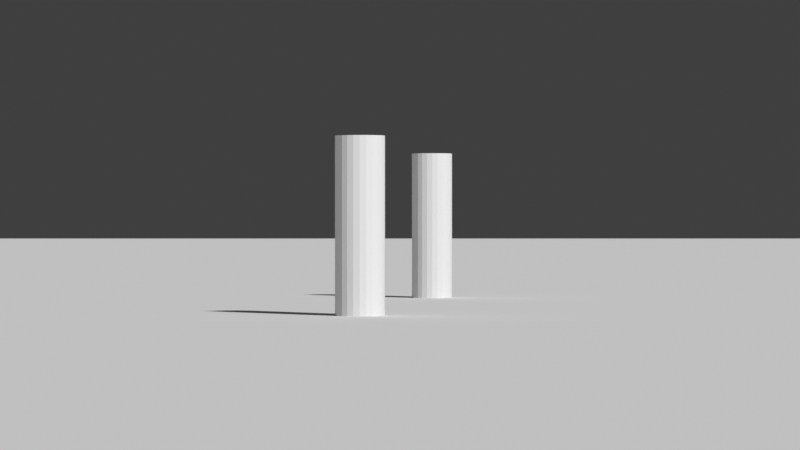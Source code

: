 # Source: ch09_08_lenses_solution.blend  (saved by Blender 5.3.31; exported with 4.5.12 LTS)
import bpy
from mathutils import Matrix  # noqa: F401  (used for matrix-valued properties, if any)

bpy.ops.wm.read_factory_settings(use_empty=True)
scene = bpy.context.scene
scene.name = 'SC_LENSES'

# ---- world
world_wo_sky = bpy.data.worlds.new('WO_Sky'); scene.world = world_wo_sky
world_wo_sky.use_nodes = True; world_wo_sky.node_tree.nodes.clear()
_N = world_wo_sky.node_tree.nodes; _L = world_wo_sky.node_tree.links
n0 = _N.new('ShaderNodeBackground'); n0.name = 'Background'; n0.location = (-200, 100)
n0.inputs[0].default_value = (0.05, 0.05, 0.05, 1.0)
n1 = _N.new('ShaderNodeOutputWorld'); n1.name = 'World Output'; n1.location = (200, 100)
_L.new(n0.outputs[0], n1.inputs[0])
n1.is_active_output = True
world_wo_sky.color = (0.4, 0.6, 1.0)

# ---- cameras
cam_cam = bpy.data.cameras.new('CAM')
cam_cam.lens = 144.0

# ---- meshes
me_me_ground = bpy.data.meshes.new('ME_Ground')
me_me_ground.from_pydata([(-200.0, -200.0, 0.0), (200.0, -200.0, 0.0), (-200.0, 200.0, 0.0), (200.0, 200.0, 0.0)], [], [(0, 1, 3, 2)])
me_me_ground.update()
me_me_subject = bpy.data.meshes.new('ME_Subject')
me_me_subject.from_pydata([(0.0, 0.25, -0.9), (0.0, 0.25, 0.9), (0.0647, 0.2415, -0.9), (0.0647, 0.2415, 0.9), (0.125, 0.2165, -0.9), (0.125, 0.2165, 0.9), (0.1768, 0.1768, -0.9), (0.1768, 0.1768, 0.9), (0.2165, 0.125, -0.9), (0.2165, 0.125, 0.9), (0.2415, 0.0647, -0.9), (0.2415, 0.0647, 0.9), (0.25, 0.0, -0.9), (0.25, 0.0, 0.9), (0.2415, -0.0647, -0.9), (0.2415, -0.0647, 0.9), (0.2165, -0.125, -0.9), (0.2165, -0.125, 0.9), (0.1768, -0.1768, -0.9), (0.1768, -0.1768, 0.9), (0.125, -0.2165, -0.9), (0.125, -0.2165, 0.9), (0.0647, -0.2415, -0.9), (0.0647, -0.2415, 0.9), (0.0, -0.25, -0.9), (0.0, -0.25, 0.9), (-0.0647, -0.2415, -0.9), (-0.0647, -0.2415, 0.9), (-0.125, -0.2165, -0.9), (-0.125, -0.2165, 0.9), (-0.1768, -0.1768, -0.9), (-0.1768, -0.1768, 0.9), (-0.2165, -0.125, -0.9), (-0.2165, -0.125, 0.9), (-0.2415, -0.0647, -0.9), (-0.2415, -0.0647, 0.9), (-0.25, 0.0, -0.9), (-0.25, 0.0, 0.9), (-0.2415, 0.0647, -0.9), (-0.2415, 0.0647, 0.9), (-0.2165, 0.125, -0.9), (-0.2165, 0.125, 0.9), (-0.1768, 0.1768, -0.9), (-0.1768, 0.1768, 0.9), (-0.125, 0.2165, -0.9), (-0.125, 0.2165, 0.9), (-0.0647, 0.2415, -0.9), (-0.0647, 0.2415, 0.9)], [], [(0, 1, 3, 2), (2, 3, 5, 4), (4, 5, 7, 6), (6, 7, 9, 8), (8, 9, 11, 10), (10, 11, 13, 12), (12, 13, 15, 14), (14, 15, 17, 16), (16, 17, 19, 18), (18, 19, 21, 20), (20, 21, 23, 22), (22, 23, 25, 24), (24, 25, 27, 26), (26, 27, 29, 28), (28, 29, 31, 30), (30, 31, 33, 32), (32, 33, 35, 34), (34, 35, 37, 36), (36, 37, 39, 38), (38, 39, 41, 40), (40, 41, 43, 42), (42, 43, 45, 44), (3, 1, 47, 45, 43, 41, 39, 37, 35, 33, 31, 29, 27, 25, 23, 21, 19, 17, 15, 13, 11, 9, 7, 5), (44, 45, 47, 46), (46, 47, 1, 0), (0, 2, 4, 6, 8, 10, 12, 14, 16, 18, 20, 22, 24, 26, 28, 30, 32, 34, 36, 38, 40, 42, 44, 46)])
me_me_subject.update()
me_me_backdrop = bpy.data.meshes.new('ME_Backdrop')
me_me_backdrop.from_pydata([(0.0, 0.25, -0.9), (0.0, 0.25, 0.9), (0.0647, 0.2415, -0.9), (0.0647, 0.2415, 0.9), (0.125, 0.2165, -0.9), (0.125, 0.2165, 0.9), (0.1768, 0.1768, -0.9), (0.1768, 0.1768, 0.9), (0.2165, 0.125, -0.9), (0.2165, 0.125, 0.9), (0.2415, 0.0647, -0.9), (0.2415, 0.0647, 0.9), (0.25, 0.0, -0.9), (0.25, 0.0, 0.9), (0.2415, -0.0647, -0.9), (0.2415, -0.0647, 0.9), (0.2165, -0.125, -0.9), (0.2165, -0.125, 0.9), (0.1768, -0.1768, -0.9), (0.1768, -0.1768, 0.9), (0.125, -0.2165, -0.9), (0.125, -0.2165, 0.9), (0.0647, -0.2415, -0.9), (0.0647, -0.2415, 0.9), (0.0, -0.25, -0.9), (0.0, -0.25, 0.9), (-0.0647, -0.2415, -0.9), (-0.0647, -0.2415, 0.9), (-0.125, -0.2165, -0.9), (-0.125, -0.2165, 0.9), (-0.1768, -0.1768, -0.9), (-0.1768, -0.1768, 0.9), (-0.2165, -0.125, -0.9), (-0.2165, -0.125, 0.9), (-0.2415, -0.0647, -0.9), (-0.2415, -0.0647, 0.9), (-0.25, 0.0, -0.9), (-0.25, 0.0, 0.9), (-0.2415, 0.0647, -0.9), (-0.2415, 0.0647, 0.9), (-0.2165, 0.125, -0.9), (-0.2165, 0.125, 0.9), (-0.1768, 0.1768, -0.9), (-0.1768, 0.1768, 0.9), (-0.125, 0.2165, -0.9), (-0.125, 0.2165, 0.9), (-0.0647, 0.2415, -0.9), (-0.0647, 0.2415, 0.9)], [], [(0, 1, 3, 2), (2, 3, 5, 4), (4, 5, 7, 6), (6, 7, 9, 8), (8, 9, 11, 10), (10, 11, 13, 12), (12, 13, 15, 14), (14, 15, 17, 16), (16, 17, 19, 18), (18, 19, 21, 20), (20, 21, 23, 22), (22, 23, 25, 24), (24, 25, 27, 26), (26, 27, 29, 28), (28, 29, 31, 30), (30, 31, 33, 32), (32, 33, 35, 34), (34, 35, 37, 36), (36, 37, 39, 38), (38, 39, 41, 40), (40, 41, 43, 42), (42, 43, 45, 44), (3, 1, 47, 45, 43, 41, 39, 37, 35, 33, 31, 29, 27, 25, 23, 21, 19, 17, 15, 13, 11, 9, 7, 5), (44, 45, 47, 46), (46, 47, 1, 0), (0, 2, 4, 6, 8, 10, 12, 14, 16, 18, 20, 22, 24, 26, 28, 30, 32, 34, 36, 38, 40, 42, 44, 46)])
me_me_backdrop.update()

# ---- objects
ob_ground = bpy.data.objects.new('Ground', me_me_ground)
ob_subject = bpy.data.objects.new('Subject', me_me_subject)
ob_backdrop = bpy.data.objects.new('Backdrop', me_me_backdrop)
ob_cam = bpy.data.objects.new('CAM', cam_cam)

# ---- transforms, parenting, visibility, modifiers, constraints
ob_ground.location = (0.0, 0.0, 0.0)
ob_ground.color = (0.35, 0.35, 0.35, 1.0)
ob_subject.location = (-0.4, 8.0, 0.9)
ob_subject.color = (1.0, 0.0, 0.0, 1.0)
ob_backdrop.location = (0.4, 16.0, 0.9)
ob_backdrop.color = (0.0, 1.0, 0.0, 1.0)
ob_cam.location = (0.0, -24.0, 0.9)
ob_cam.rotation_euler = (1.571, 0.0, 0.0)

# ---- collection membership
scene.collection.objects.link(ob_ground)
scene.collection.objects.link(ob_subject)
scene.collection.objects.link(ob_backdrop)
scene.collection.objects.link(ob_cam)

# ---- scene / render settings (as saved in the file)
scene.camera = ob_cam
scene.frame_start = 1; scene.frame_end = 250; scene.frame_set(1)
scene.render.engine = 'BLENDER_WORKBENCH'
scene.render.resolution_x = 160
scene.render.resolution_y = 90
scene.render.bake_bias = 0.0
scene.render.bake_samples = 0
scene.render.compositor_device = 'GPU'
scene.eevee.use_volume_custom_range = False
scene.eevee.fast_gi_thickness_near = 0.1
scene.eevee.fast_gi_thickness_far = 0.0
scene.eevee.ray_tracing_options.screen_trace_thickness = 0.1
scene.view_settings.view_transform = 'Standard'
bpy.context.view_layer.update()

# ---- added for rendering (the .blend has no usable light): sun
light_auto_sun = bpy.data.lights.new('AutoSun', 'SUN')
light_auto_sun.energy = 3.0
light_auto_sun.angle = 0.0523599
ob_auto_sun = bpy.data.objects.new('AutoSun', light_auto_sun)
scene.collection.objects.link(ob_auto_sun)
ob_auto_sun.rotation_euler = (0.872665, 0.174533, 0.523599)
bpy.context.view_layer.update()
